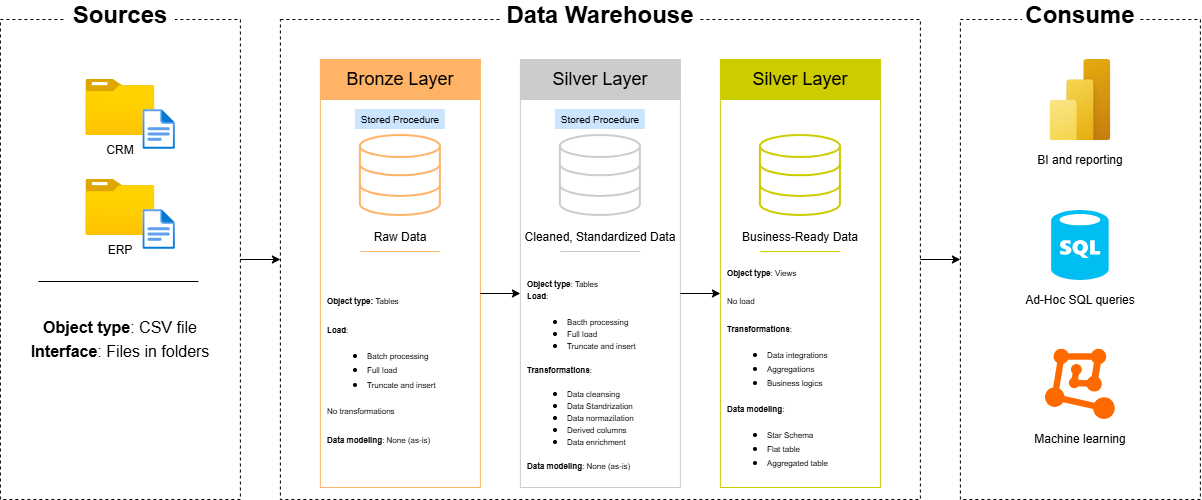

The diagram above was exported from draw.io. Its source (the exported page's mxGraphModel, read from the mxfile embedded in the PNG):
<mxGraphModel dx="1779" dy="1137" grid="0" gridSize="10" guides="1" tooltips="1" connect="1" arrows="1" fold="1" page="0" pageScale="1" pageWidth="850" pageHeight="1100" math="0" shadow="0">
  <root>
    <mxCell id="0" />
    <mxCell id="1" parent="0" />
    <mxCell id="Y_vNAUADTzb4nv4iP8Yz-56" parent="1" style="text;html=1;whiteSpace=wrap;strokeColor=none;fillColor=none;align=center;verticalAlign=middle;rounded=0;" value="&lt;div style=&quot;line-height: 150%;&quot;&gt;&lt;font style=&quot;font-size: 16px; line-height: 150%;&quot;&gt;&lt;b&gt;Object type&lt;/b&gt;: CSV file&lt;/font&gt;&lt;div&gt;&lt;font style=&quot;font-size: 16px; line-height: 150%;&quot;&gt;&lt;b&gt;Interface&lt;/b&gt;: Files in folders&lt;/font&gt;&lt;/div&gt;&lt;/div&gt;" vertex="1">
      <mxGeometry height="80" width="240" x="120" y="240" as="geometry" />
    </mxCell>
    <mxCell id="Y_vNAUADTzb4nv4iP8Yz-40" parent="1" style="text;html=1;whiteSpace=wrap;strokeColor=none;fillColor=none;align=left;verticalAlign=middle;rounded=0;spacingLeft=5;" value="&lt;div style=&quot;line-height: 100%;&quot;&gt;&lt;font style=&quot;font-size: 8px;&quot;&gt;&lt;b style=&quot;&quot;&gt;Object t&lt;/b&gt;&lt;b style=&quot;background-color: transparent; color: light-dark(rgb(0, 0, 0), rgb(255, 255, 255));&quot;&gt;ype&lt;/b&gt;&lt;span style=&quot;background-color: transparent; color: light-dark(rgb(0, 0, 0), rgb(255, 255, 255));&quot;&gt;: Views&lt;/span&gt;&lt;/font&gt;&lt;div&gt;&lt;div&gt;&lt;b&gt;&lt;font style=&quot;font-size: 8px;&quot;&gt;&lt;br&gt;&lt;/font&gt;&lt;/b&gt;&lt;/div&gt;&lt;div&gt;&lt;font style=&quot;font-size: 8px;&quot;&gt;No load&lt;/font&gt;&lt;/div&gt;&lt;div&gt;&lt;b style=&quot;background-color: transparent; color: light-dark(rgb(0, 0, 0), rgb(255, 255, 255));&quot;&gt;&lt;font style=&quot;font-size: 8px;&quot;&gt;&lt;br&gt;&lt;/font&gt;&lt;/b&gt;&lt;/div&gt;&lt;div&gt;&lt;font style=&quot;font-size: 8px;&quot;&gt;&lt;b style=&quot;background-color: transparent; color: light-dark(rgb(0, 0, 0), rgb(255, 255, 255));&quot;&gt;Transformations&lt;/b&gt;&lt;span style=&quot;background-color: transparent; color: light-dark(rgb(0, 0, 0), rgb(255, 255, 255));&quot;&gt;:&lt;/span&gt;&lt;/font&gt;&lt;/div&gt;&lt;div&gt;&lt;ul&gt;&lt;li&gt;&lt;font style=&quot;font-size: 8px;&quot;&gt;Data integrations&lt;/font&gt;&lt;/li&gt;&lt;li&gt;&lt;font style=&quot;font-size: 8px;&quot;&gt;Aggregations&lt;/font&gt;&lt;/li&gt;&lt;li&gt;&lt;font style=&quot;font-size: 8px;&quot;&gt;Business logics&lt;/font&gt;&lt;/li&gt;&lt;/ul&gt;&lt;font style=&quot;font-size: 8px;&quot;&gt;&lt;b&gt;Data modeling&lt;/b&gt;:&lt;/font&gt;&lt;/div&gt;&lt;/div&gt;&lt;div&gt;&lt;ul&gt;&lt;li&gt;&lt;font style=&quot;font-size: 8px;&quot;&gt;Star Schema&lt;/font&gt;&lt;/li&gt;&lt;li&gt;&lt;font style=&quot;font-size: 8px;&quot;&gt;Flat table&lt;/font&gt;&lt;/li&gt;&lt;li&gt;&lt;font style=&quot;font-size: 8px;&quot;&gt;Aggregated table&lt;/font&gt;&lt;/li&gt;&lt;/ul&gt;&lt;/div&gt;&lt;/div&gt;" vertex="1">
      <mxGeometry height="228" width="160" x="840" y="200" as="geometry" />
    </mxCell>
    <mxCell id="Y_vNAUADTzb4nv4iP8Yz-57" parent="1" style="rounded=0;whiteSpace=wrap;html=1;fillColor=none;dashed=1;" value="" vertex="1">
      <mxGeometry height="480" width="640" x="400" y="-40" as="geometry" />
    </mxCell>
    <mxCell id="Y_vNAUADTzb4nv4iP8Yz-38" parent="1" style="text;html=1;whiteSpace=wrap;strokeColor=none;fillColor=none;align=left;verticalAlign=middle;rounded=0;spacingLeft=5;" value="&lt;div style=&quot;line-height: 100%;&quot;&gt;&lt;font style=&quot;line-height: 100%; font-size: 8px;&quot;&gt;&lt;b style=&quot;&quot;&gt;Object type&lt;/b&gt;: Tables&lt;/font&gt;&lt;div&gt;&lt;font style=&quot;font-size: 8px;&quot;&gt;&lt;b style=&quot;background-color: transparent; color: light-dark(rgb(0, 0, 0), rgb(255, 255, 255)); line-height: 100%;&quot;&gt;Load&lt;/b&gt;&lt;span style=&quot;background-color: transparent; color: light-dark(rgb(0, 0, 0), rgb(255, 255, 255)); line-height: 100%;&quot;&gt;:&lt;/span&gt;&lt;/font&gt;&lt;/div&gt;&lt;div&gt;&lt;ul&gt;&lt;li&gt;&lt;font style=&quot;line-height: 100%; font-size: 8px;&quot;&gt;Bacth processing&lt;/font&gt;&lt;/li&gt;&lt;li&gt;&lt;font style=&quot;line-height: 100%; font-size: 8px;&quot;&gt;Full load&lt;/font&gt;&lt;/li&gt;&lt;li&gt;&lt;font style=&quot;line-height: 100%; font-size: 8px;&quot;&gt;Truncate and insert&lt;/font&gt;&lt;/li&gt;&lt;/ul&gt;&lt;font style=&quot;line-height: 100%; font-size: 8px;&quot;&gt;&lt;b&gt;Transformations&lt;/b&gt;:&lt;/font&gt;&lt;/div&gt;&lt;div&gt;&lt;ul&gt;&lt;li&gt;&lt;font style=&quot;line-height: 100%; font-size: 8px;&quot;&gt;Data cleansing&lt;/font&gt;&lt;/li&gt;&lt;li&gt;&lt;font style=&quot;line-height: 100%; font-size: 8px;&quot;&gt;Data Standrization&lt;/font&gt;&lt;/li&gt;&lt;li&gt;&lt;font style=&quot;line-height: 100%; font-size: 8px;&quot;&gt;Data normazilation&lt;/font&gt;&lt;/li&gt;&lt;li&gt;&lt;font style=&quot;line-height: 100%; font-size: 8px;&quot;&gt;Derived columns&lt;/font&gt;&lt;/li&gt;&lt;li&gt;&lt;font style=&quot;line-height: 100%; font-size: 8px;&quot;&gt;Data enrichment&lt;/font&gt;&lt;/li&gt;&lt;/ul&gt;&lt;font style=&quot;line-height: 100%; font-size: 8px;&quot;&gt;&lt;b style=&quot;&quot;&gt;Data modeling&lt;/b&gt;: None (as-is)&lt;/font&gt;&lt;/div&gt;&lt;/div&gt;" vertex="1">
      <mxGeometry height="228" width="160" x="640" y="200" as="geometry" />
    </mxCell>
    <mxCell id="Y_vNAUADTzb4nv4iP8Yz-36" parent="1" style="text;html=1;whiteSpace=wrap;strokeColor=none;fillColor=none;align=left;verticalAlign=middle;rounded=0;spacingLeft=5;" value="&lt;font style=&quot;font-size: 8px;&quot;&gt;&lt;b style=&quot;&quot;&gt;Object type: &lt;/b&gt;Tables&lt;/font&gt;&lt;div&gt;&lt;font style=&quot;font-size: 8px;&quot;&gt;&lt;br&gt;&lt;/font&gt;&lt;div&gt;&lt;font style=&quot;font-size: 8px;&quot;&gt;&lt;b&gt;Load&lt;/b&gt;:&lt;/font&gt;&lt;/div&gt;&lt;div&gt;&lt;ul&gt;&lt;li&gt;&lt;font style=&quot;font-size: 8px;&quot;&gt;Batch processing&lt;/font&gt;&lt;/li&gt;&lt;li&gt;&lt;font style=&quot;font-size: 8px;&quot;&gt;Full load&lt;/font&gt;&lt;/li&gt;&lt;li&gt;&lt;font style=&quot;font-size: 8px;&quot;&gt;Truncate and insert&lt;/font&gt;&lt;/li&gt;&lt;/ul&gt;&lt;font style=&quot;font-size: 8px;&quot;&gt;No transformations&lt;/font&gt;&lt;/div&gt;&lt;div&gt;&lt;font style=&quot;font-size: 8px;&quot;&gt;&lt;br&gt;&lt;/font&gt;&lt;/div&gt;&lt;div&gt;&lt;font style=&quot;font-size: 8px;&quot;&gt;&lt;b style=&quot;&quot;&gt;Data modeling&lt;/b&gt;: None (as-is)&lt;/font&gt;&lt;/div&gt;&lt;/div&gt;" vertex="1">
      <mxGeometry height="237" width="160" x="440" y="191" as="geometry" />
    </mxCell>
    <mxCell id="Y_vNAUADTzb4nv4iP8Yz-74" parent="1" style="rounded=0;whiteSpace=wrap;html=1;fillColor=none;strokeColor=#CCCC00;" value="" vertex="1">
      <mxGeometry height="388" width="160" x="840" y="40" as="geometry" />
    </mxCell>
    <mxCell id="Y_vNAUADTzb4nv4iP8Yz-69" parent="1" style="rounded=0;whiteSpace=wrap;html=1;fillColor=none;strokeColor=#CCCCCC;" value="" vertex="1">
      <mxGeometry height="388" width="160" x="640" y="40" as="geometry" />
    </mxCell>
    <mxCell id="Y_vNAUADTzb4nv4iP8Yz-61" parent="1" style="rounded=0;whiteSpace=wrap;html=1;fillColor=none;strokeColor=#FFB366;" value="" vertex="1">
      <mxGeometry height="388" width="160" x="440" y="40" as="geometry" />
    </mxCell>
    <mxCell id="Y_vNAUADTzb4nv4iP8Yz-97" edge="1" parent="1" source="Y_vNAUADTzb4nv4iP8Yz-41" style="edgeStyle=orthogonalEdgeStyle;rounded=0;orthogonalLoop=1;jettySize=auto;html=1;" target="Y_vNAUADTzb4nv4iP8Yz-57">
      <mxGeometry relative="1" as="geometry" />
    </mxCell>
    <mxCell id="Y_vNAUADTzb4nv4iP8Yz-41" parent="1" style="rounded=0;whiteSpace=wrap;html=1;fillColor=none;dashed=1;" value="" vertex="1">
      <mxGeometry height="480" width="240" x="120" y="-40" as="geometry" />
    </mxCell>
    <mxCell id="Y_vNAUADTzb4nv4iP8Yz-42" parent="1" style="text;html=1;whiteSpace=wrap;strokeColor=none;fillColor=default;align=center;verticalAlign=middle;rounded=0;" value="&lt;font style=&quot;font-size: 24px;&quot;&gt;&lt;b&gt;Sources&lt;/b&gt;&lt;/font&gt;" vertex="1">
      <mxGeometry height="30" width="110" x="185" y="-59" as="geometry" />
    </mxCell>
    <mxCell id="Y_vNAUADTzb4nv4iP8Yz-44" parent="1" style="image;aspect=fixed;html=1;points=[];align=center;fontSize=12;image=img/lib/azure2/general/Folder_Blank.svg;" value="" vertex="1">
      <mxGeometry height="56.00000000000001" width="69" x="205.5" y="20" as="geometry" />
    </mxCell>
    <mxCell id="Y_vNAUADTzb4nv4iP8Yz-46" parent="1" style="image;aspect=fixed;html=1;points=[];align=center;fontSize=12;image=img/lib/azure2/general/File.svg;" value="" vertex="1">
      <mxGeometry height="40" width="32.46" x="262.54" y="50" as="geometry" />
    </mxCell>
    <mxCell id="Y_vNAUADTzb4nv4iP8Yz-49" parent="1" style="text;html=1;whiteSpace=wrap;strokeColor=none;fillColor=none;align=center;verticalAlign=middle;rounded=0;" value="CRM" vertex="1">
      <mxGeometry height="30" width="60" x="210" y="76" as="geometry" />
    </mxCell>
    <mxCell id="Y_vNAUADTzb4nv4iP8Yz-52" parent="1" style="image;aspect=fixed;html=1;points=[];align=center;fontSize=12;image=img/lib/azure2/general/Folder_Blank.svg;" value="" vertex="1">
      <mxGeometry height="56.00000000000001" width="69" x="205.5" y="120" as="geometry" />
    </mxCell>
    <mxCell id="Y_vNAUADTzb4nv4iP8Yz-53" parent="1" style="image;aspect=fixed;html=1;points=[];align=center;fontSize=12;image=img/lib/azure2/general/File.svg;" value="" vertex="1">
      <mxGeometry height="40" width="32.46" x="262.54" y="150" as="geometry" />
    </mxCell>
    <mxCell id="Y_vNAUADTzb4nv4iP8Yz-54" parent="1" style="text;html=1;whiteSpace=wrap;strokeColor=none;fillColor=none;align=center;verticalAlign=middle;rounded=0;" value="ERP" vertex="1">
      <mxGeometry height="30" width="60" x="210" y="176" as="geometry" />
    </mxCell>
    <mxCell id="Y_vNAUADTzb4nv4iP8Yz-55" edge="1" parent="1" style="endArrow=none;html=1;rounded=0;" value="">
      <mxGeometry height="50" relative="1" width="50" as="geometry">
        <mxPoint x="158" y="222" as="sourcePoint" />
        <mxPoint x="318" y="222" as="targetPoint" />
      </mxGeometry>
    </mxCell>
    <mxCell id="Y_vNAUADTzb4nv4iP8Yz-100" edge="1" parent="1" source="Y_vNAUADTzb4nv4iP8Yz-57" style="edgeStyle=orthogonalEdgeStyle;rounded=0;orthogonalLoop=1;jettySize=auto;html=1;exitX=1;exitY=0.5;exitDx=0;exitDy=0;entryX=0;entryY=0.5;entryDx=0;entryDy=0;" target="Y_vNAUADTzb4nv4iP8Yz-80">
      <mxGeometry relative="1" as="geometry" />
    </mxCell>
    <mxCell id="Y_vNAUADTzb4nv4iP8Yz-58" parent="1" style="text;html=1;whiteSpace=wrap;strokeColor=none;fillColor=default;align=center;verticalAlign=middle;rounded=0;" value="&lt;font style=&quot;font-size: 24px;&quot;&gt;&lt;b&gt;Data Warehouse&lt;/b&gt;&lt;/font&gt;" vertex="1">
      <mxGeometry height="30" width="200" x="620" y="-59" as="geometry" />
    </mxCell>
    <mxCell id="Y_vNAUADTzb4nv4iP8Yz-59" parent="1" style="text;html=1;whiteSpace=wrap;strokeColor=#FFB366;fillColor=#FFB366;align=center;verticalAlign=middle;rounded=0;gradientColor=none;" value="&lt;font style=&quot;font-size: 18px;&quot;&gt;Bronze Layer&lt;/font&gt;" vertex="1">
      <mxGeometry height="40" width="160" x="440" as="geometry" />
    </mxCell>
    <mxCell id="Y_vNAUADTzb4nv4iP8Yz-98" edge="1" parent="1" source="Y_vNAUADTzb4nv4iP8Yz-61" style="edgeStyle=orthogonalEdgeStyle;rounded=0;orthogonalLoop=1;jettySize=auto;html=1;entryX=0;entryY=0.5;entryDx=0;entryDy=0;" target="Y_vNAUADTzb4nv4iP8Yz-69">
      <mxGeometry relative="1" as="geometry" />
    </mxCell>
    <mxCell id="Y_vNAUADTzb4nv4iP8Yz-64" parent="1" style="html=1;verticalLabelPosition=bottom;align=center;labelBackgroundColor=#ffffff;verticalAlign=top;strokeWidth=2;strokeColor=light-dark(#FFB366,#FFB366);shadow=0;dashed=0;shape=mxgraph.ios7.icons.data;" value="" vertex="1">
      <mxGeometry height="80" width="80" x="480" y="76" as="geometry" />
    </mxCell>
    <mxCell id="Y_vNAUADTzb4nv4iP8Yz-65" edge="1" parent="1" style="endArrow=none;html=1;rounded=0;strokeColor=#FFB366;" value="">
      <mxGeometry height="50" relative="1" width="50" as="geometry">
        <mxPoint x="480" y="192" as="sourcePoint" />
        <mxPoint x="560" y="192" as="targetPoint" />
      </mxGeometry>
    </mxCell>
    <mxCell id="Y_vNAUADTzb4nv4iP8Yz-66" parent="1" style="text;html=1;whiteSpace=wrap;strokeColor=none;fillColor=none;align=center;verticalAlign=middle;rounded=0;" value="Raw Data" vertex="1">
      <mxGeometry height="15" width="160" x="440" y="170" as="geometry" />
    </mxCell>
    <mxCell id="Y_vNAUADTzb4nv4iP8Yz-68" parent="1" style="text;html=1;whiteSpace=wrap;strokeColor=#CCCCCC;fillColor=#CCCCCC;align=center;verticalAlign=middle;rounded=0;gradientColor=none;" value="&lt;font style=&quot;font-size: 18px;&quot;&gt;Silver Layer&lt;/font&gt;" vertex="1">
      <mxGeometry height="40" width="160" x="640" as="geometry" />
    </mxCell>
    <mxCell id="Y_vNAUADTzb4nv4iP8Yz-99" edge="1" parent="1" source="Y_vNAUADTzb4nv4iP8Yz-69" style="edgeStyle=orthogonalEdgeStyle;rounded=0;orthogonalLoop=1;jettySize=auto;html=1;exitX=1;exitY=0.5;exitDx=0;exitDy=0;entryX=0;entryY=0.5;entryDx=0;entryDy=0;" target="Y_vNAUADTzb4nv4iP8Yz-74">
      <mxGeometry relative="1" as="geometry" />
    </mxCell>
    <mxCell id="Y_vNAUADTzb4nv4iP8Yz-70" parent="1" style="html=1;verticalLabelPosition=bottom;align=center;labelBackgroundColor=#ffffff;verticalAlign=top;strokeWidth=2;strokeColor=light-dark(#CCCCCC,#CCCCCC);shadow=0;dashed=0;shape=mxgraph.ios7.icons.data;fillColor=none;" value="" vertex="1">
      <mxGeometry height="80" width="80" x="680" y="76" as="geometry" />
    </mxCell>
    <mxCell id="Y_vNAUADTzb4nv4iP8Yz-71" parent="1" style="text;html=1;whiteSpace=wrap;strokeColor=none;fillColor=none;align=center;verticalAlign=middle;rounded=0;" value="Cleaned, Standardized Data" vertex="1">
      <mxGeometry height="15" width="160" x="640" y="170" as="geometry" />
    </mxCell>
    <mxCell id="Y_vNAUADTzb4nv4iP8Yz-72" edge="1" parent="1" style="endArrow=none;html=1;rounded=0;strokeColor=light-dark(#CCCCCC,#CCCCCC);" value="">
      <mxGeometry height="50" relative="1" width="50" as="geometry">
        <mxPoint x="680" y="192" as="sourcePoint" />
        <mxPoint x="760" y="192" as="targetPoint" />
      </mxGeometry>
    </mxCell>
    <mxCell id="Y_vNAUADTzb4nv4iP8Yz-73" parent="1" style="text;html=1;whiteSpace=wrap;strokeColor=#CCCC00;fillColor=#CCCC00;align=center;verticalAlign=middle;rounded=0;gradientColor=none;" value="&lt;font style=&quot;font-size: 18px;&quot;&gt;Silver Layer&lt;/font&gt;" vertex="1">
      <mxGeometry height="40" width="160" x="840" as="geometry" />
    </mxCell>
    <mxCell id="Y_vNAUADTzb4nv4iP8Yz-75" parent="1" style="html=1;verticalLabelPosition=bottom;align=center;labelBackgroundColor=#ffffff;verticalAlign=top;strokeWidth=2;strokeColor=#CCCC00;shadow=0;dashed=0;shape=mxgraph.ios7.icons.data;fillColor=none;" value="" vertex="1">
      <mxGeometry height="80" width="80" x="880" y="76" as="geometry" />
    </mxCell>
    <mxCell id="Y_vNAUADTzb4nv4iP8Yz-76" edge="1" parent="1" style="endArrow=none;html=1;rounded=0;strokeColor=light-dark(#CCCC00,#CCCCCC);" value="">
      <mxGeometry height="50" relative="1" width="50" as="geometry">
        <mxPoint x="880" y="192" as="sourcePoint" />
        <mxPoint x="960" y="192" as="targetPoint" />
      </mxGeometry>
    </mxCell>
    <mxCell id="Y_vNAUADTzb4nv4iP8Yz-77" parent="1" style="text;html=1;whiteSpace=wrap;strokeColor=none;fillColor=none;align=center;verticalAlign=middle;rounded=0;" value="Business-Ready Data" vertex="1">
      <mxGeometry height="15" width="160" x="840" y="170" as="geometry" />
    </mxCell>
    <mxCell id="Y_vNAUADTzb4nv4iP8Yz-80" parent="1" style="rounded=0;whiteSpace=wrap;html=1;fillColor=none;dashed=1;" value="" vertex="1">
      <mxGeometry height="480" width="240" x="1080" y="-40" as="geometry" />
    </mxCell>
    <mxCell id="Y_vNAUADTzb4nv4iP8Yz-81" parent="1" style="text;html=1;whiteSpace=wrap;strokeColor=none;fillColor=default;align=center;verticalAlign=middle;rounded=0;" value="&lt;font style=&quot;font-size: 24px;&quot;&gt;&lt;b&gt;Consume&lt;/b&gt;&lt;/font&gt;" vertex="1">
      <mxGeometry height="30" width="116" x="1142" y="-59" as="geometry" />
    </mxCell>
    <mxCell id="Y_vNAUADTzb4nv4iP8Yz-86" parent="1" style="text;html=1;whiteSpace=wrap;strokeColor=none;fillColor=none;align=center;verticalAlign=middle;rounded=0;" value="BI and reporting" vertex="1">
      <mxGeometry height="40" width="160" x="1120" y="81.33000000000004" as="geometry" />
    </mxCell>
    <mxCell id="Y_vNAUADTzb4nv4iP8Yz-87" parent="1" style="text;html=1;whiteSpace=wrap;strokeColor=none;fillColor=none;align=center;verticalAlign=middle;rounded=0;" value="Ad-Hoc SQL queries" vertex="1">
      <mxGeometry height="40" width="160" x="1120" y="221" as="geometry" />
    </mxCell>
    <mxCell id="Y_vNAUADTzb4nv4iP8Yz-89" parent="1" style="text;html=1;whiteSpace=wrap;strokeColor=none;fillColor=none;align=center;verticalAlign=middle;rounded=0;" value="Machine learning" vertex="1">
      <mxGeometry height="40" width="160" x="1120" y="360" as="geometry" />
    </mxCell>
    <mxCell id="Y_vNAUADTzb4nv4iP8Yz-107" parent="1" style="verticalLabelPosition=bottom;html=1;verticalAlign=top;align=center;strokeColor=none;fillColor=#00BEF2;shape=mxgraph.azure.sql_database;" value="" vertex="1">
      <mxGeometry height="70" width="57.5" x="1171.25" y="151" as="geometry" />
    </mxCell>
    <mxCell id="Y_vNAUADTzb4nv4iP8Yz-109" parent="1" style="image;aspect=fixed;html=1;points=[];align=center;fontSize=12;image=img/lib/azure2/power_platform/PowerBI.svg;" value="" vertex="1">
      <mxGeometry height="81.33" width="61" x="1169.5" as="geometry" />
    </mxCell>
    <mxCell id="Y_vNAUADTzb4nv4iP8Yz-111" parent="1" style="points=[];aspect=fixed;html=1;align=center;shadow=0;dashed=0;fillColor=#FF6A00;strokeColor=none;shape=mxgraph.alibaba_cloud.machine_learning;" value="" vertex="1">
      <mxGeometry height="70.22" width="69.8" x="1165.1" y="289.78" as="geometry" />
    </mxCell>
    <mxCell id="Xn6dK6qrLbjMnhPfd-E8-2" parent="1" style="text;html=1;whiteSpace=wrap;strokeColor=none;fillColor=#CCE5FF;align=center;verticalAlign=middle;rounded=0;" value="&lt;font style=&quot;font-size: 10px;&quot;&gt;Stored Procedure&lt;/font&gt;" vertex="1">
      <mxGeometry height="20" width="90" x="475" y="50" as="geometry" />
    </mxCell>
    <mxCell id="Xn6dK6qrLbjMnhPfd-E8-3" parent="1" style="text;html=1;whiteSpace=wrap;strokeColor=none;fillColor=#CCE5FF;align=center;verticalAlign=middle;rounded=0;" value="&lt;font style=&quot;font-size: 10px;&quot;&gt;Stored Procedure&lt;/font&gt;" vertex="1">
      <mxGeometry height="20" width="90" x="675" y="50" as="geometry" />
    </mxCell>
  </root>
</mxGraphModel>